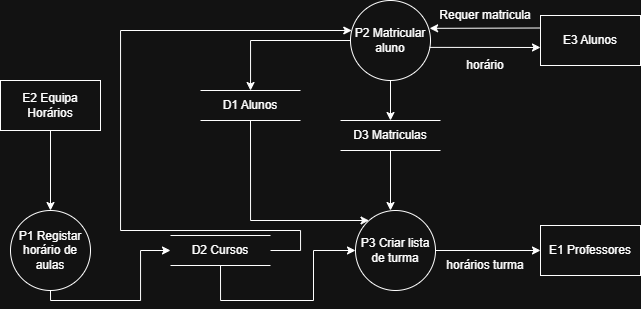

The diagram above was exported from draw.io. Its source (the exported page's mxGraphModel, read from the mxfile embedded in the PNG):
<mxGraphModel dx="779" dy="466" grid="1" gridSize="10" guides="1" tooltips="1" connect="1" arrows="1" fold="1" page="1" pageScale="1" pageWidth="850" pageHeight="1100" math="0" shadow="0">
  <root>
    <mxCell id="0" />
    <mxCell id="1" parent="0" />
    <mxCell id="HcI8ZWG6XK33tWVRr2pJ-3" edge="1" parent="1" source="HcI8ZWG6XK33tWVRr2pJ-1" style="edgeStyle=orthogonalEdgeStyle;rounded=0;orthogonalLoop=1;jettySize=auto;html=1;" target="HcI8ZWG6XK33tWVRr2pJ-2" value="">
      <mxGeometry relative="1" as="geometry" />
    </mxCell>
    <mxCell id="HcI8ZWG6XK33tWVRr2pJ-1" parent="1" style="html=1;dashed=0;whiteSpace=wrap;" value="E2 Equipa Horários" vertex="1">
      <mxGeometry height="50" width="100" x="70" y="150" as="geometry" />
    </mxCell>
    <mxCell id="HcI8ZWG6XK33tWVRr2pJ-2" parent="1" style="shape=ellipse;html=1;dashed=0;whiteSpace=wrap;aspect=fixed;perimeter=ellipsePerimeter;" value="P1 Registar horário de aulas" vertex="1">
      <mxGeometry height="80" width="80" x="80" y="280" as="geometry" />
    </mxCell>
    <mxCell id="HcI8ZWG6XK33tWVRr2pJ-7" edge="1" parent="1" source="HcI8ZWG6XK33tWVRr2pJ-4" style="edgeStyle=orthogonalEdgeStyle;rounded=0;orthogonalLoop=1;jettySize=auto;html=1;exitX=0.5;exitY=1;exitDx=0;exitDy=0;" target="HcI8ZWG6XK33tWVRr2pJ-6">
      <mxGeometry relative="1" as="geometry">
        <Array as="points">
          <mxPoint x="290" y="370" />
          <mxPoint x="383" y="370" />
          <mxPoint x="383" y="320" />
        </Array>
      </mxGeometry>
    </mxCell>
    <mxCell id="HcI8ZWG6XK33tWVRr2pJ-4" parent="1" style="html=1;dashed=0;whiteSpace=wrap;shape=partialRectangle;right=0;left=0;" value="D2 Cursos" vertex="1">
      <mxGeometry height="30" width="100" x="240" y="305" as="geometry" />
    </mxCell>
    <mxCell id="HcI8ZWG6XK33tWVRr2pJ-5" edge="1" parent="1" source="HcI8ZWG6XK33tWVRr2pJ-2" style="endArrow=classic;html=1;rounded=0;exitX=0.5;exitY=1;exitDx=0;exitDy=0;edgeStyle=orthogonalEdgeStyle;" target="HcI8ZWG6XK33tWVRr2pJ-4" value="">
      <mxGeometry height="50" relative="1" width="50" as="geometry">
        <Array as="points">
          <mxPoint x="120" y="370" />
          <mxPoint x="210" y="370" />
          <mxPoint x="210" y="320" />
        </Array>
        <mxPoint x="220" y="420" as="sourcePoint" />
        <mxPoint x="240" y="360" as="targetPoint" />
      </mxGeometry>
    </mxCell>
    <mxCell id="HcI8ZWG6XK33tWVRr2pJ-20" edge="1" parent="1" source="HcI8ZWG6XK33tWVRr2pJ-6" style="edgeStyle=orthogonalEdgeStyle;rounded=0;orthogonalLoop=1;jettySize=auto;html=1;" target="HcI8ZWG6XK33tWVRr2pJ-19" value="">
      <mxGeometry relative="1" as="geometry" />
    </mxCell>
    <mxCell id="HcI8ZWG6XK33tWVRr2pJ-6" parent="1" style="shape=ellipse;html=1;dashed=0;whiteSpace=wrap;aspect=fixed;perimeter=ellipsePerimeter;" value="P3 Criar lista de turma" vertex="1">
      <mxGeometry height="80" width="80" x="425" y="280" as="geometry" />
    </mxCell>
    <mxCell id="HcI8ZWG6XK33tWVRr2pJ-14" edge="1" parent="1" source="HcI8ZWG6XK33tWVRr2pJ-10" style="edgeStyle=orthogonalEdgeStyle;rounded=0;orthogonalLoop=1;jettySize=auto;html=1;exitX=0;exitY=0.5;exitDx=0;exitDy=0;" target="HcI8ZWG6XK33tWVRr2pJ-12">
      <mxGeometry relative="1" as="geometry" />
    </mxCell>
    <mxCell id="HcI8ZWG6XK33tWVRr2pJ-17" edge="1" parent="1" source="HcI8ZWG6XK33tWVRr2pJ-10" style="edgeStyle=orthogonalEdgeStyle;rounded=0;orthogonalLoop=1;jettySize=auto;html=1;" target="HcI8ZWG6XK33tWVRr2pJ-15" value="">
      <mxGeometry relative="1" as="geometry" />
    </mxCell>
    <mxCell id="HcI8ZWG6XK33tWVRr2pJ-10" parent="1" style="shape=ellipse;html=1;dashed=0;whiteSpace=wrap;aspect=fixed;perimeter=ellipsePerimeter;" value="P2 Matricular aluno" vertex="1">
      <mxGeometry height="80" width="80" x="420" y="70" as="geometry" />
    </mxCell>
    <mxCell id="HcI8ZWG6XK33tWVRr2pJ-11" edge="1" parent="1" source="HcI8ZWG6XK33tWVRr2pJ-4" style="endArrow=classic;html=1;rounded=0;edgeStyle=orthogonalEdgeStyle;exitX=1;exitY=0.5;exitDx=0;exitDy=0;" target="HcI8ZWG6XK33tWVRr2pJ-10" value="">
      <mxGeometry height="50" relative="1" width="50" as="geometry">
        <Array as="points">
          <mxPoint x="370" y="320" />
          <mxPoint x="370" y="300" />
          <mxPoint x="190" y="300" />
          <mxPoint x="190" y="100" />
        </Array>
        <mxPoint x="570" y="220" as="sourcePoint" />
        <mxPoint x="190" y="110" as="targetPoint" />
      </mxGeometry>
    </mxCell>
    <mxCell id="HcI8ZWG6XK33tWVRr2pJ-13" edge="1" parent="1" style="edgeStyle=orthogonalEdgeStyle;rounded=0;orthogonalLoop=1;jettySize=auto;html=1;" target="HcI8ZWG6XK33tWVRr2pJ-6">
      <mxGeometry relative="1" as="geometry">
        <Array as="points">
          <mxPoint x="320" y="290" />
        </Array>
        <mxPoint x="320" y="190" as="sourcePoint" />
        <mxPoint x="375" y="310" as="targetPoint" />
      </mxGeometry>
    </mxCell>
    <mxCell id="HcI8ZWG6XK33tWVRr2pJ-12" parent="1" style="html=1;dashed=0;whiteSpace=wrap;shape=partialRectangle;right=0;left=0;" value="D1 Alunos" vertex="1">
      <mxGeometry height="30" width="100" x="270" y="160" as="geometry" />
    </mxCell>
    <mxCell id="HcI8ZWG6XK33tWVRr2pJ-18" edge="1" parent="1" source="HcI8ZWG6XK33tWVRr2pJ-15" style="rounded=0;orthogonalLoop=1;jettySize=auto;html=1;" value="">
      <mxGeometry relative="1" as="geometry">
        <mxPoint x="460" y="280" as="targetPoint" />
      </mxGeometry>
    </mxCell>
    <mxCell id="HcI8ZWG6XK33tWVRr2pJ-15" parent="1" style="html=1;dashed=0;whiteSpace=wrap;shape=partialRectangle;right=0;left=0;" value="D3 Matriculas" vertex="1">
      <mxGeometry height="30" width="100" x="410" y="190" as="geometry" />
    </mxCell>
    <mxCell id="HcI8ZWG6XK33tWVRr2pJ-19" parent="1" style="html=1;dashed=0;whiteSpace=wrap;" value="E1 Professores" vertex="1">
      <mxGeometry height="50" width="100" x="610" y="295" as="geometry" />
    </mxCell>
    <mxCell id="HcI8ZWG6XK33tWVRr2pJ-23" parent="1" style="html=1;dashed=0;whiteSpace=wrap;" value="E3 Alunos" vertex="1">
      <mxGeometry height="50" width="100" x="610" y="85" as="geometry" />
    </mxCell>
    <mxCell id="HcI8ZWG6XK33tWVRr2pJ-24" edge="1" parent="1" source="HcI8ZWG6XK33tWVRr2pJ-10" style="endArrow=classic;html=1;rounded=0;exitX=0.989;exitY=0.586;exitDx=0;exitDy=0;exitPerimeter=0;" value="">
      <mxGeometry height="50" relative="1" width="50" as="geometry">
        <mxPoint x="530" y="150" as="sourcePoint" />
        <mxPoint x="610" y="117" as="targetPoint" />
      </mxGeometry>
    </mxCell>
    <mxCell id="HcI8ZWG6XK33tWVRr2pJ-25" edge="1" parent="1" source="HcI8ZWG6XK33tWVRr2pJ-23" style="endArrow=classic;html=1;rounded=0;exitX=0;exitY=0.25;exitDx=0;exitDy=0;entryX=0.989;entryY=0.348;entryDx=0;entryDy=0;entryPerimeter=0;" target="HcI8ZWG6XK33tWVRr2pJ-10" value="">
      <mxGeometry height="50" relative="1" width="50" as="geometry">
        <mxPoint x="600" y="102" as="sourcePoint" />
        <mxPoint x="490" y="98" as="targetPoint" />
      </mxGeometry>
    </mxCell>
    <mxCell id="HcI8ZWG6XK33tWVRr2pJ-26" parent="1" style="text;html=1;whiteSpace=wrap;strokeColor=none;fillColor=none;align=center;verticalAlign=middle;rounded=0;" value="horários turma" vertex="1">
      <mxGeometry height="30" width="100" x="505" y="320" as="geometry" />
    </mxCell>
    <mxCell id="HcI8ZWG6XK33tWVRr2pJ-27" parent="1" style="text;html=1;whiteSpace=wrap;strokeColor=none;fillColor=none;align=center;verticalAlign=middle;rounded=0;" value="horário" vertex="1">
      <mxGeometry height="30" width="100" x="505" y="120" as="geometry" />
    </mxCell>
    <mxCell id="HcI8ZWG6XK33tWVRr2pJ-28" parent="1" style="text;html=1;whiteSpace=wrap;strokeColor=none;fillColor=none;align=center;verticalAlign=middle;rounded=0;" value="Requer matricula" vertex="1">
      <mxGeometry height="30" width="100" x="505" y="70" as="geometry" />
    </mxCell>
  </root>
</mxGraphModel>